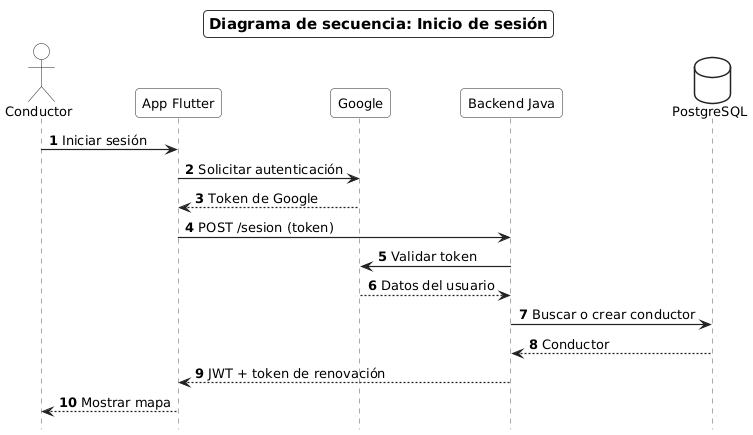

The diagram above was rendered by PlantUML. Its source (embedded in the PNG):
@startuml SEC-01_InicioDeSesion
' Diagrama de secuencia general: inicio de sesión con Google
skinparam shadowing false
skinparam defaultFontName "DejaVu Sans"
skinparam defaultFontSize 13
skinparam wrapWidth 160
skinparam ArrowColor #222222
skinparam backgroundColor white
skinparam titleBorderThickness 1
skinparam titleBorderColor #333333
skinparam titleBorderRoundCorner 0
skinparam titleFontSize 15
skinparam titleBackgroundColor white
skinparam roundCorner 8
skinparam sequence {
  ParticipantBackgroundColor white
  ParticipantBorderColor #222222
  ActorBackgroundColor white
  ActorBorderColor #222222
  LifeLineBorderColor #555555
  LifeLineBackgroundColor white
  GroupBorderColor #777777
  GroupBackgroundColor white
  ArrowThickness 1.2
}
skinparam note {
  BackgroundColor white
  BorderColor #777777
}
skinparam database {
  BackgroundColor white
  BorderColor #222222
}
skinparam responseMessageBelowArrow true
hide footbox
autonumber

title Diagrama de secuencia: Inicio de sesión

actor Conductor
participant "App Flutter" as App
participant Google
participant "Backend Java" as Backend
database PostgreSQL as BD

Conductor -> App : Iniciar sesión
App -> Google : Solicitar autenticación
Google --> App : Token de Google
App -> Backend : POST /sesion (token)
Backend -> Google : Validar token
Google --> Backend : Datos del usuario
Backend -> BD : Buscar o crear conductor
BD --> Backend : Conductor
Backend --> App : JWT + token de renovación
App --> Conductor : Mostrar mapa

@enduml